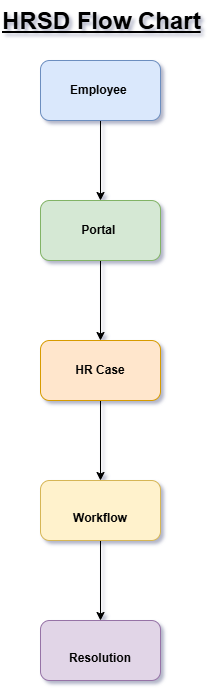

The diagram above was exported from draw.io. Its source (the exported page's mxGraphModel, read from the mxfile embedded in the PNG):
<mxGraphModel dx="1414" dy="743" grid="1" gridSize="10" guides="1" tooltips="1" connect="1" arrows="1" fold="1" page="1" pageScale="1" pageWidth="827" pageHeight="1169" background="#ffffff" math="0" shadow="1">
  <root>
    <mxCell id="WIyWlLk6GJQsqaUBKTNV-0" />
    <mxCell id="WIyWlLk6GJQsqaUBKTNV-1" parent="WIyWlLk6GJQsqaUBKTNV-0" />
    <mxCell id="uQloeEYufgaJ4-m8aUek-0" parent="WIyWlLk6GJQsqaUBKTNV-1" style="text;html=1;whiteSpace=wrap;overflow=hidden;rounded=0;" value="&lt;h1 style=&quot;margin-top: 0px;&quot;&gt;&lt;u&gt;HRSD Flow Chart&lt;/u&gt;&lt;/h1&gt;" vertex="1">
      <mxGeometry height="40" width="210" x="270" y="10" as="geometry" />
    </mxCell>
    <mxCell id="uQloeEYufgaJ4-m8aUek-3" edge="1" parent="WIyWlLk6GJQsqaUBKTNV-1" source="uQloeEYufgaJ4-m8aUek-1" style="edgeStyle=orthogonalEdgeStyle;rounded=0;orthogonalLoop=1;jettySize=auto;html=1;" target="uQloeEYufgaJ4-m8aUek-2" value="">
      <mxGeometry relative="1" as="geometry" />
    </mxCell>
    <mxCell id="uQloeEYufgaJ4-m8aUek-1" parent="WIyWlLk6GJQsqaUBKTNV-1" style="rounded=1;whiteSpace=wrap;html=1;fillColor=#dae8fc;strokeColor=#6c8ebf;" value="&lt;b&gt;Employee&lt;/b&gt;&amp;nbsp;" vertex="1">
      <mxGeometry height="60" width="120" x="310" y="70" as="geometry" />
    </mxCell>
    <mxCell id="uQloeEYufgaJ4-m8aUek-5" edge="1" parent="WIyWlLk6GJQsqaUBKTNV-1" source="uQloeEYufgaJ4-m8aUek-2" style="edgeStyle=orthogonalEdgeStyle;rounded=0;orthogonalLoop=1;jettySize=auto;html=1;" target="uQloeEYufgaJ4-m8aUek-4" value="">
      <mxGeometry relative="1" as="geometry" />
    </mxCell>
    <mxCell id="uQloeEYufgaJ4-m8aUek-2" parent="WIyWlLk6GJQsqaUBKTNV-1" style="whiteSpace=wrap;html=1;rounded=1;fillColor=#d5e8d4;strokeColor=#82b366;" value="&lt;b&gt;Portal&lt;/b&gt;&amp;nbsp;" vertex="1">
      <mxGeometry height="60" width="120" x="310" y="210" as="geometry" />
    </mxCell>
    <mxCell id="uQloeEYufgaJ4-m8aUek-7" edge="1" parent="WIyWlLk6GJQsqaUBKTNV-1" source="uQloeEYufgaJ4-m8aUek-4" style="edgeStyle=orthogonalEdgeStyle;rounded=0;orthogonalLoop=1;jettySize=auto;html=1;" target="uQloeEYufgaJ4-m8aUek-6" value="">
      <mxGeometry relative="1" as="geometry" />
    </mxCell>
    <mxCell id="uQloeEYufgaJ4-m8aUek-4" parent="WIyWlLk6GJQsqaUBKTNV-1" style="whiteSpace=wrap;html=1;rounded=1;fillColor=#ffe6cc;strokeColor=#d79b00;" value="&lt;b&gt;HR Case&lt;/b&gt;" vertex="1">
      <mxGeometry height="60" width="120" x="310" y="350" as="geometry" />
    </mxCell>
    <mxCell id="uQloeEYufgaJ4-m8aUek-9" edge="1" parent="WIyWlLk6GJQsqaUBKTNV-1" source="uQloeEYufgaJ4-m8aUek-6" style="edgeStyle=orthogonalEdgeStyle;rounded=0;orthogonalLoop=1;jettySize=auto;html=1;" target="uQloeEYufgaJ4-m8aUek-8" value="">
      <mxGeometry relative="1" as="geometry" />
    </mxCell>
    <mxCell id="uQloeEYufgaJ4-m8aUek-6" parent="WIyWlLk6GJQsqaUBKTNV-1" style="whiteSpace=wrap;html=1;rounded=1;fillColor=#fff2cc;strokeColor=#d6b656;" value="&lt;br&gt;&lt;b&gt;Workflow &lt;br&gt;&lt;/b&gt;" vertex="1">
      <mxGeometry height="60" width="120" x="310" y="490" as="geometry" />
    </mxCell>
    <mxCell id="uQloeEYufgaJ4-m8aUek-8" parent="WIyWlLk6GJQsqaUBKTNV-1" style="whiteSpace=wrap;html=1;rounded=1;fillColor=#e1d5e7;strokeColor=#9673a6;" value="&lt;br&gt;&lt;b&gt;Resolution&lt;br&gt;&lt;/b&gt;" vertex="1">
      <mxGeometry height="60" width="120" x="310" y="630" as="geometry" />
    </mxCell>
  </root>
</mxGraphModel>